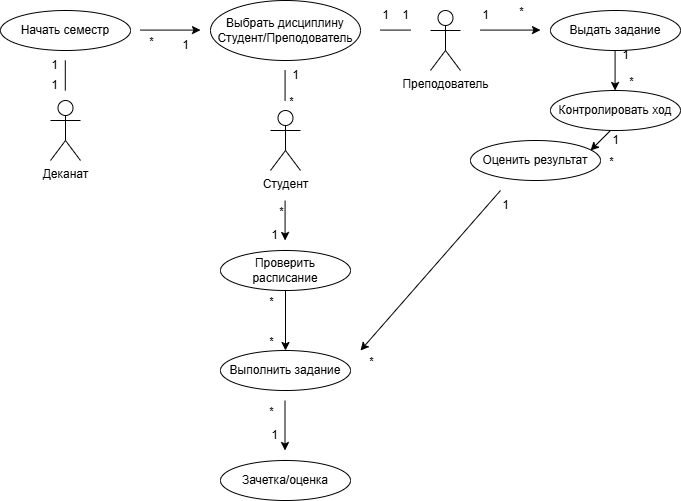

The diagram above was exported from draw.io. Its source (the exported page's mxGraphModel, read from the mxfile embedded in the PNG):
<mxGraphModel dx="934" dy="581" grid="1" gridSize="10" guides="1" tooltips="1" connect="1" arrows="1" fold="1" page="1" pageScale="1" pageWidth="827" pageHeight="1169" math="0" shadow="0">
  <root>
    <mxCell id="0" />
    <mxCell id="1" parent="0" />
    <mxCell id="MVy3TXvpW8VjBfhSjEq--1" parent="1" style="shape=umlActor;verticalLabelPosition=bottom;verticalAlign=top;html=1;outlineConnect=0;" value="Деканат&lt;div&gt;&lt;br&gt;&lt;/div&gt;" vertex="1">
      <mxGeometry height="60" width="30" x="119" y="240" as="geometry" />
    </mxCell>
    <mxCell id="MVy3TXvpW8VjBfhSjEq--2" parent="1" style="ellipse;whiteSpace=wrap;html=1;" value="Начать семестр" vertex="1">
      <mxGeometry height="40" width="130" x="69" y="150" as="geometry" />
    </mxCell>
    <mxCell id="MVy3TXvpW8VjBfhSjEq--3" edge="1" parent="1" style="endArrow=none;html=1;rounded=0;" value="">
      <mxGeometry height="50" relative="1" width="50" as="geometry">
        <mxPoint x="133.79999999999998" y="230" as="sourcePoint" />
        <mxPoint x="133.79999999999998" y="200" as="targetPoint" />
      </mxGeometry>
    </mxCell>
    <mxCell id="MVy3TXvpW8VjBfhSjEq--27" connectable="0" parent="MVy3TXvpW8VjBfhSjEq--3" style="edgeLabel;html=1;align=center;verticalAlign=middle;resizable=0;points=[];" value="*" vertex="1">
      <mxGeometry relative="1" x="-0.0133" y="1" as="geometry">
        <mxPoint x="217" y="135" as="offset" />
      </mxGeometry>
    </mxCell>
    <mxCell id="MVy3TXvpW8VjBfhSjEq--31" connectable="0" parent="MVy3TXvpW8VjBfhSjEq--3" style="edgeLabel;html=1;align=center;verticalAlign=middle;resizable=0;points=[];" value="*" vertex="1">
      <mxGeometry relative="1" x="-0.0133" y="1" as="geometry">
        <mxPoint x="87" y="-35" as="offset" />
      </mxGeometry>
    </mxCell>
    <mxCell id="MVy3TXvpW8VjBfhSjEq--33" connectable="0" parent="MVy3TXvpW8VjBfhSjEq--3" style="edgeLabel;html=1;align=center;verticalAlign=middle;resizable=0;points=[];" value="*" vertex="1">
      <mxGeometry relative="1" x="-0.0133" y="1" as="geometry">
        <mxPoint x="227" y="25" as="offset" />
      </mxGeometry>
    </mxCell>
    <mxCell id="MVy3TXvpW8VjBfhSjEq--45" connectable="0" parent="MVy3TXvpW8VjBfhSjEq--3" style="edgeLabel;html=1;align=center;verticalAlign=middle;resizable=0;points=[];" value="*" vertex="1">
      <mxGeometry relative="1" x="-0.0133" y="1" as="geometry">
        <mxPoint x="457" y="-65" as="offset" />
      </mxGeometry>
    </mxCell>
    <mxCell id="MVy3TXvpW8VjBfhSjEq--47" connectable="0" parent="MVy3TXvpW8VjBfhSjEq--3" style="edgeLabel;html=1;align=center;verticalAlign=middle;resizable=0;points=[];" value="*" vertex="1">
      <mxGeometry relative="1" x="-0.0133" y="1" as="geometry">
        <mxPoint x="567" y="5" as="offset" />
      </mxGeometry>
    </mxCell>
    <mxCell id="MVy3TXvpW8VjBfhSjEq--48" connectable="0" parent="MVy3TXvpW8VjBfhSjEq--3" style="edgeLabel;html=1;align=center;verticalAlign=middle;resizable=0;points=[];" value="*" vertex="1">
      <mxGeometry relative="1" x="-0.0133" y="1" as="geometry">
        <mxPoint x="547" y="85" as="offset" />
      </mxGeometry>
    </mxCell>
    <mxCell id="MVy3TXvpW8VjBfhSjEq--51" connectable="0" parent="MVy3TXvpW8VjBfhSjEq--3" style="edgeLabel;html=1;align=center;verticalAlign=middle;resizable=0;points=[];" value="*" vertex="1">
      <mxGeometry relative="1" x="-0.0133" y="1" as="geometry">
        <mxPoint x="307" y="285" as="offset" />
      </mxGeometry>
    </mxCell>
    <mxCell id="MVy3TXvpW8VjBfhSjEq--52" connectable="0" parent="MVy3TXvpW8VjBfhSjEq--3" style="edgeLabel;html=1;align=center;verticalAlign=middle;resizable=0;points=[];" value="*" vertex="1">
      <mxGeometry relative="1" x="-0.0133" y="1" as="geometry">
        <mxPoint x="207" y="225" as="offset" />
      </mxGeometry>
    </mxCell>
    <mxCell id="MVy3TXvpW8VjBfhSjEq--53" connectable="0" parent="MVy3TXvpW8VjBfhSjEq--3" style="edgeLabel;html=1;align=center;verticalAlign=middle;resizable=0;points=[];" value="*" vertex="1">
      <mxGeometry relative="1" x="-0.0133" y="1" as="geometry">
        <mxPoint x="207" y="265" as="offset" />
      </mxGeometry>
    </mxCell>
    <mxCell id="MVy3TXvpW8VjBfhSjEq--54" connectable="0" parent="MVy3TXvpW8VjBfhSjEq--3" style="edgeLabel;html=1;align=center;verticalAlign=middle;resizable=0;points=[];" value="*" vertex="1">
      <mxGeometry relative="1" x="-0.0133" y="1" as="geometry">
        <mxPoint x="207" y="335" as="offset" />
      </mxGeometry>
    </mxCell>
    <mxCell id="MVy3TXvpW8VjBfhSjEq--4" edge="1" parent="1" style="endArrow=classic;html=1;rounded=0;" value="">
      <mxGeometry height="50" relative="1" width="50" as="geometry">
        <mxPoint x="209" y="169.57999999999998" as="sourcePoint" />
        <mxPoint x="269" y="169.57999999999998" as="targetPoint" />
      </mxGeometry>
    </mxCell>
    <mxCell id="MVy3TXvpW8VjBfhSjEq--6" parent="1" style="ellipse;whiteSpace=wrap;html=1;" value="Выбрать дисциплину&lt;br&gt;Студент/Преподователь" vertex="1">
      <mxGeometry height="60" width="150" x="279" y="140" as="geometry" />
    </mxCell>
    <mxCell id="MVy3TXvpW8VjBfhSjEq--7" edge="1" parent="1" style="endArrow=none;html=1;rounded=0;" value="">
      <mxGeometry height="50" relative="1" width="50" as="geometry">
        <mxPoint x="353.58" y="240" as="sourcePoint" />
        <mxPoint x="353.58" y="210" as="targetPoint" />
      </mxGeometry>
    </mxCell>
    <mxCell id="MVy3TXvpW8VjBfhSjEq--8" edge="1" parent="1" style="endArrow=none;html=1;rounded=0;" value="">
      <mxGeometry height="50" relative="1" width="50" as="geometry">
        <mxPoint x="479" y="169.57999999999998" as="sourcePoint" />
        <mxPoint x="449" y="169.57999999999998" as="targetPoint" />
      </mxGeometry>
    </mxCell>
    <mxCell id="MVy3TXvpW8VjBfhSjEq--9" parent="1" style="shape=umlActor;verticalLabelPosition=bottom;verticalAlign=top;html=1;outlineConnect=0;" value="Студент" vertex="1">
      <mxGeometry height="60" width="30" x="339" y="250" as="geometry" />
    </mxCell>
    <mxCell id="MVy3TXvpW8VjBfhSjEq--10" parent="1" style="shape=umlActor;verticalLabelPosition=bottom;verticalAlign=top;html=1;outlineConnect=0;" value="Преподователь" vertex="1">
      <mxGeometry height="60" width="30" x="499" y="150" as="geometry" />
    </mxCell>
    <mxCell id="MVy3TXvpW8VjBfhSjEq--12" edge="1" parent="1" style="endArrow=classic;html=1;rounded=0;" value="">
      <mxGeometry height="50" relative="1" width="50" as="geometry">
        <mxPoint x="549" y="169.57999999999998" as="sourcePoint" />
        <mxPoint x="609" y="169.57999999999998" as="targetPoint" />
      </mxGeometry>
    </mxCell>
    <mxCell id="MVy3TXvpW8VjBfhSjEq--13" parent="1" style="ellipse;whiteSpace=wrap;html=1;" value="Выдать задание" vertex="1">
      <mxGeometry height="40" width="130" x="619" y="150" as="geometry" />
    </mxCell>
    <mxCell id="MVy3TXvpW8VjBfhSjEq--14" edge="1" parent="1" style="endArrow=classic;html=1;rounded=0;" value="">
      <mxGeometry height="50" relative="1" width="50" as="geometry">
        <mxPoint x="683.58" y="190" as="sourcePoint" />
        <mxPoint x="683.58" y="230" as="targetPoint" />
      </mxGeometry>
    </mxCell>
    <mxCell id="MVy3TXvpW8VjBfhSjEq--15" edge="1" parent="1" style="endArrow=classic;html=1;rounded=0;" value="">
      <mxGeometry height="50" relative="1" width="50" as="geometry">
        <mxPoint x="679" y="270" as="sourcePoint" />
        <mxPoint x="659" y="290" as="targetPoint" />
      </mxGeometry>
    </mxCell>
    <mxCell id="MVy3TXvpW8VjBfhSjEq--17" parent="1" style="ellipse;whiteSpace=wrap;html=1;" value="Контролировать ход" vertex="1">
      <mxGeometry height="40" width="130" x="619" y="230" as="geometry" />
    </mxCell>
    <mxCell id="MVy3TXvpW8VjBfhSjEq--18" parent="1" style="ellipse;whiteSpace=wrap;html=1;" value="Оценить результат" vertex="1">
      <mxGeometry height="40" width="130" x="539" y="280" as="geometry" />
    </mxCell>
    <mxCell id="MVy3TXvpW8VjBfhSjEq--19" edge="1" parent="1" style="endArrow=classic;html=1;rounded=0;" value="">
      <mxGeometry height="50" relative="1" width="50" as="geometry">
        <mxPoint x="353.58" y="340" as="sourcePoint" />
        <mxPoint x="353.58" y="380" as="targetPoint" />
      </mxGeometry>
    </mxCell>
    <mxCell id="MVy3TXvpW8VjBfhSjEq--20" parent="1" style="ellipse;whiteSpace=wrap;html=1;" value="Проверить расписание" vertex="1">
      <mxGeometry height="40" width="130" x="289" y="390" as="geometry" />
    </mxCell>
    <mxCell id="MVy3TXvpW8VjBfhSjEq--21" edge="1" parent="1" source="MVy3TXvpW8VjBfhSjEq--20" style="endArrow=classic;html=1;rounded=0;entryX=0.5;entryY=0;entryDx=0;entryDy=0;exitX=0.5;exitY=1;exitDx=0;exitDy=0;" target="MVy3TXvpW8VjBfhSjEq--22" value="">
      <mxGeometry height="50" relative="1" width="50" as="geometry">
        <mxPoint x="353.5" y="440" as="sourcePoint" />
        <mxPoint x="353.5" y="480" as="targetPoint" />
      </mxGeometry>
    </mxCell>
    <mxCell id="MVy3TXvpW8VjBfhSjEq--22" parent="1" style="ellipse;whiteSpace=wrap;html=1;" value="Выполнить задание" vertex="1">
      <mxGeometry height="40" width="130" x="289" y="490" as="geometry" />
    </mxCell>
    <mxCell id="MVy3TXvpW8VjBfhSjEq--24" edge="1" parent="1" style="endArrow=classic;html=1;rounded=0;" value="">
      <mxGeometry height="50" relative="1" width="50" as="geometry">
        <mxPoint x="569" y="330" as="sourcePoint" />
        <mxPoint x="429" y="490" as="targetPoint" />
      </mxGeometry>
    </mxCell>
    <mxCell id="MVy3TXvpW8VjBfhSjEq--25" edge="1" parent="1" style="endArrow=classic;html=1;rounded=0;" value="">
      <mxGeometry height="50" relative="1" width="50" as="geometry">
        <mxPoint x="353.5" y="540" as="sourcePoint" />
        <mxPoint x="353.5" y="590" as="targetPoint" />
      </mxGeometry>
    </mxCell>
    <mxCell id="MVy3TXvpW8VjBfhSjEq--26" parent="1" style="ellipse;whiteSpace=wrap;html=1;" value="Зачетка/оценка" vertex="1">
      <mxGeometry height="40" width="130" x="289" y="600" as="geometry" />
    </mxCell>
    <mxCell id="MVy3TXvpW8VjBfhSjEq--28" parent="1" style="text;html=1;whiteSpace=wrap;strokeColor=none;fillColor=none;align=center;verticalAlign=middle;rounded=0;" value="1" vertex="1">
      <mxGeometry height="30" width="9" x="119" y="210" as="geometry" />
    </mxCell>
    <mxCell id="MVy3TXvpW8VjBfhSjEq--30" parent="1" style="text;html=1;whiteSpace=wrap;strokeColor=none;fillColor=none;align=center;verticalAlign=middle;rounded=0;" value="1" vertex="1">
      <mxGeometry height="30" width="9" x="360" y="200" as="geometry" />
    </mxCell>
    <mxCell id="MVy3TXvpW8VjBfhSjEq--35" parent="1" style="text;html=1;whiteSpace=wrap;strokeColor=none;fillColor=none;align=center;verticalAlign=middle;rounded=0;" value="1" vertex="1">
      <mxGeometry height="30" width="9" x="119" y="190" as="geometry" />
    </mxCell>
    <mxCell id="MVy3TXvpW8VjBfhSjEq--36" parent="1" style="text;html=1;whiteSpace=wrap;strokeColor=none;fillColor=none;align=center;verticalAlign=middle;rounded=0;" value="1" vertex="1">
      <mxGeometry height="30" width="9" x="339" y="360" as="geometry" />
    </mxCell>
    <mxCell id="MVy3TXvpW8VjBfhSjEq--39" parent="1" style="text;html=1;whiteSpace=wrap;strokeColor=none;fillColor=none;align=center;verticalAlign=middle;rounded=0;" value="1" vertex="1">
      <mxGeometry height="30" width="9" x="550" y="140" as="geometry" />
    </mxCell>
    <mxCell id="MVy3TXvpW8VjBfhSjEq--46" parent="1" style="text;html=1;whiteSpace=wrap;strokeColor=none;fillColor=none;align=center;verticalAlign=middle;rounded=0;" value="1" vertex="1">
      <mxGeometry height="30" width="9" x="690" y="180" as="geometry" />
    </mxCell>
    <mxCell id="MVy3TXvpW8VjBfhSjEq--49" parent="1" style="text;html=1;whiteSpace=wrap;strokeColor=none;fillColor=none;align=center;verticalAlign=middle;rounded=0;" value="1" vertex="1">
      <mxGeometry height="30" width="9" x="679.5" y="265" as="geometry" />
    </mxCell>
    <mxCell id="MVy3TXvpW8VjBfhSjEq--50" parent="1" style="text;html=1;whiteSpace=wrap;strokeColor=none;fillColor=none;align=center;verticalAlign=middle;rounded=0;" value="1" vertex="1">
      <mxGeometry height="30" width="9" x="570" y="330" as="geometry" />
    </mxCell>
    <mxCell id="MVy3TXvpW8VjBfhSjEq--57" parent="1" style="text;html=1;whiteSpace=wrap;strokeColor=none;fillColor=none;align=center;verticalAlign=middle;rounded=0;" value="1" vertex="1">
      <mxGeometry height="30" width="9" x="339" y="560" as="geometry" />
    </mxCell>
    <mxCell id="MVy3TXvpW8VjBfhSjEq--58" parent="1" style="text;html=1;whiteSpace=wrap;strokeColor=none;fillColor=none;align=center;verticalAlign=middle;rounded=0;" value="1" vertex="1">
      <mxGeometry height="30" width="9" x="250" y="170" as="geometry" />
    </mxCell>
    <mxCell id="MVy3TXvpW8VjBfhSjEq--60" parent="1" style="text;html=1;whiteSpace=wrap;strokeColor=none;fillColor=none;align=center;verticalAlign=middle;rounded=0;" value="1" vertex="1">
      <mxGeometry height="30" width="9" x="450" y="140" as="geometry" />
    </mxCell>
    <mxCell id="MVy3TXvpW8VjBfhSjEq--61" parent="1" style="text;html=1;whiteSpace=wrap;strokeColor=none;fillColor=none;align=center;verticalAlign=middle;rounded=0;" value="1" vertex="1">
      <mxGeometry height="30" width="9" x="470" y="140" as="geometry" />
    </mxCell>
  </root>
</mxGraphModel>